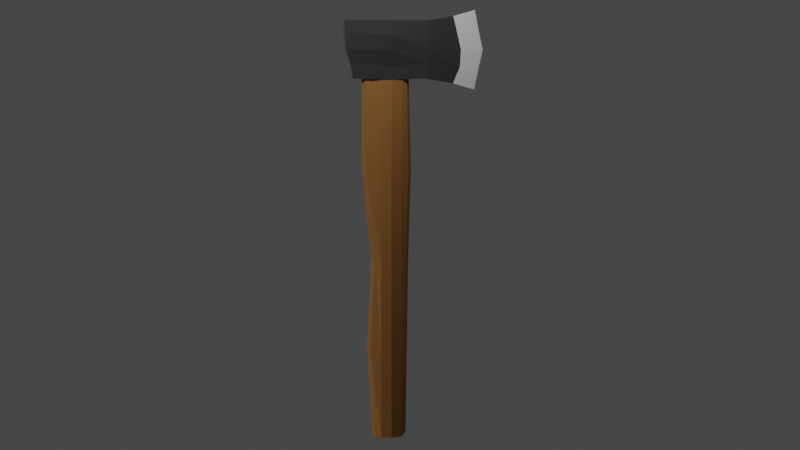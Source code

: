 # Source: Newhatchet.blend  (saved by Blender 3.2.14; exported with 4.5.12 LTS)
import bpy
from mathutils import Matrix  # noqa: F401  (used for matrix-valued properties, if any)

bpy.ops.wm.read_factory_settings(use_empty=True)
scene = bpy.context.scene
scene.name = 'Scene'

# ---- collections
col_collection = bpy.data.collections.new('Collection'); scene.collection.children.link(col_collection)

# ---- materials (node trees are filled in below, after node groups)
mat_handle = bpy.data.materials.new('Handle')
mat_handle.use_transparent_shadow = False
mat_head = bpy.data.materials.new('Head')
mat_head.use_transparent_shadow = False
mat_head2 = bpy.data.materials.new('head2')
mat_head2.use_transparent_shadow = False

# ---- material node trees
mat_handle.use_nodes = True; mat_handle.node_tree.nodes.clear()
_N = mat_handle.node_tree.nodes; _L = mat_handle.node_tree.links
n0 = _N.new('ShaderNodeBsdfPrincipled'); n0.name = 'Principled BSDF'; n0.location = (10, 300)
n0.distribution = 'GGX'
n0.subsurface_method = 'RANDOM_WALK_SKIN'
n0.inputs[0].default_value = (0.3264, 0.1449, 0.04051, 1.0)
n0.inputs[2].default_value = 1.0
n0.inputs[3].default_value = 1.45
n0.inputs[13].default_value = 0.3189
n0.inputs[27].default_value = (0.0, 0.0, 0.0, 1.0)
n0.inputs[28].default_value = 1.0
n1 = _N.new('ShaderNodeOutputMaterial'); n1.name = 'Material Output'; n1.location = (300, 300)
_L.new(n0.outputs[0], n1.inputs[0])
n1.is_active_output = True
mat_head.use_nodes = True; mat_head.node_tree.nodes.clear()
_N = mat_head.node_tree.nodes; _L = mat_head.node_tree.links
n0 = _N.new('ShaderNodeBsdfPrincipled'); n0.name = 'Principled BSDF'; n0.location = (10, 300)
n0.distribution = 'GGX'
n0.subsurface_method = 'RANDOM_WALK_SKIN'
n0.inputs[0].default_value = (0.04955, 0.04955, 0.04955, 1.0)
n0.inputs[1].default_value = 0.07087
n0.inputs[2].default_value = 0.003937
n0.inputs[3].default_value = 1.45
n0.inputs[27].default_value = (0.0, 0.0, 0.0, 1.0)
n0.inputs[28].default_value = 1.0
n1 = _N.new('ShaderNodeOutputMaterial'); n1.name = 'Material Output'; n1.location = (300, 300)
_L.new(n0.outputs[0], n1.inputs[0])
n1.is_active_output = True
mat_head2.use_nodes = True; mat_head2.node_tree.nodes.clear()
_N = mat_head2.node_tree.nodes; _L = mat_head2.node_tree.links
n0 = _N.new('ShaderNodeBsdfPrincipled'); n0.name = 'Principled BSDF'; n0.location = (10, 300)
n0.distribution = 'GGX'
n0.subsurface_method = 'RANDOM_WALK_SKIN'
n0.inputs[0].default_value = (0.7743, 0.7743, 0.7743, 1.0)
n0.inputs[3].default_value = 1.45
n0.inputs[27].default_value = (0.0, 0.0, 0.0, 1.0)
n0.inputs[28].default_value = 1.0
n1 = _N.new('ShaderNodeOutputMaterial'); n1.name = 'Material Output'; n1.location = (300, 300)
_L.new(n0.outputs[0], n1.inputs[0])
n1.is_active_output = True

# ---- world
world_world = bpy.data.worlds.new('World'); scene.world = world_world
world_world.use_nodes = True; world_world.node_tree.nodes.clear()
_N = world_world.node_tree.nodes; _L = world_world.node_tree.links
n0 = _N.new('ShaderNodeOutputWorld'); n0.name = 'World Output'; n0.location = (300, 300)
n1 = _N.new('ShaderNodeBackground'); n1.name = 'Background'; n1.location = (10, 300)
n1.inputs[0].default_value = (0.05088, 0.05088, 0.05088, 1.0)
_L.new(n1.outputs[0], n0.inputs[0])
n0.is_active_output = True
world_world.color = (0.05088, 0.05088, 0.05088)
world_world.use_sun_shadow = False
world_world.sun_shadow_jitter_overblur = 0.0

# ---- cameras
cam_camera = bpy.data.cameras.new('Camera')
cam_camera.clip_end = 100.0
cam_camera.ortho_scale = 7.314

# ---- lights
light_light = bpy.data.lights.new('Light', 'POINT')
light_light.transmission_factor = 0.0
light_light.energy = 1000.0
light_light.shadow_soft_size = 0.1
light_light.shadow_maximum_resolution = 0.006
light_light.use_absolute_resolution = True
light_sun = bpy.data.lights.new('Sun', 'SUN')
light_sun.transmission_factor = 0.0
light_sun.energy = 1.0
light_sun.shadow_soft_size = 0.125

# ---- meshes
me_cylinder = bpy.data.meshes.new('Cylinder')
me_cylinder.from_pydata([(-0.02304, 0.3806, -5.027), (-0.002019, 0.1934, 5.013), (0.2619, 0.3285, -5.027), (0.2786, 0.1936, 5.016), (0.3446, 0.1861, -4.995), (0.4195, 0.1204, 4.985), (0.421, -0.008385, -4.995), (0.4979, -0.03379, 4.983), (0.3446, -0.2029, -4.995), (0.4303, -0.2355, 4.977), (0.2619, -0.3453, -5.027), (0.2972, -0.3429, 5.003), (-0.02304, -0.3974, -5.027), (0.02002, -0.3754, 4.997), (-0.308, -0.3453, -5.027), (-0.2717, -0.342, 5.002), (-0.4536, -0.2029, -5.027), (-0.7027, -0.2213, 4.986), (-0.53, -0.008385, -5.027), (-0.7853, -0.01568, 4.99), (-0.4536, 0.1861, -5.027), (-0.6352, 0.1611, 5.022), (-0.308, 0.3285, -5.027), (-0.2905, 0.1886, 5.015), (-0.02304, 0.3806, -2.514), (-0.02304, 0.3806, 0.0), (-0.02304, 0.3806, 2.514), (0.2619, 0.3285, 2.514), (0.2619, 0.3285, 0.0), (0.2619, 0.3285, -2.514), (0.4704, 0.1861, 2.514), (0.4704, 0.1861, 0.0), (0.4704, 0.1861, -2.514), (0.5652, -0.004652, 2.514), (0.4925, -0.0007447, 0.01952), (0.4575, -0.008385, -2.494), (0.4704, -0.2029, 2.514), (0.4034, -0.2004, 0.01952), (0.3811, -0.2029, -2.494), (0.2619, -0.3453, 2.514), (0.2619, -0.3453, 0.0), (0.2619, -0.3453, -2.514), (-0.02304, -0.3974, 2.514), (-0.02304, -0.3974, 0.0), (-0.02304, -0.3974, -2.514), (-0.308, -0.3453, 2.514), (-0.308, -0.3453, 0.0), (-0.308, -0.3453, -2.514), (-0.7104, -0.2029, 2.48), (-0.4662, -0.2029, -0.01633), (-0.592, -0.2029, -2.481), (-0.7867, -0.008385, 2.48), (-0.5426, -0.008385, -0.01633), (-0.6684, -0.008385, -2.481), (-0.5941, 0.1861, 2.491), (-0.4662, 0.1861, -0.01633), (-0.592, 0.1861, -2.481), (-0.308, 0.3285, 2.514), (-0.308, 0.3285, 0.0), (-0.308, 0.3285, -2.514), (-1.031, -0.1603, 4.99), (-1.255, -0.2784, 6.539), (-1.032, 0.1479, 4.99), (-1.255, 0.2784, 6.539), (0.9013, -0.3686, 4.99), (0.9913, -0.4432, 6.539), (0.9038, 0.3527, 4.99), (0.9913, 0.4323, 6.539), (-0.01572, 0.1971, 4.977), (-0.02424, 0.6003, 6.539), (0.005403, -0.3833, 4.962), (-0.02424, -0.6103, 6.539), (-0.5238, 0.1999, 4.984), (-0.6596, -0.5318, 6.539), (-0.6596, 0.5164, 6.539), (-0.5232, -0.3343, 4.976), (1.71, -0.09595, 4.859), (1.71, -0.09595, 6.67), (1.71, 0.09595, 4.859), (1.71, 0.09595, 6.67), (2.316, 0.0, 4.689), (2.316, 0.0, 6.841), (-1.099, -0.1947, 5.377), (-1.219, -0.2583, 5.765), (-1.255, -0.2784, 6.152), (-1.255, 0.2784, 6.152), (-1.22, 0.2562, 5.765), (-1.1, 0.1859, 5.378), (0.9913, 0.4323, 6.152), (0.991, 0.4305, 5.765), (0.9427, 0.3838, 5.378), (0.9913, -0.4432, 6.152), (0.9907, -0.4415, 5.765), (0.9405, -0.3977, 5.378), (-0.01558, -0.6236, 6.146), (-0.002748, -0.5313, 5.738), (0.0243, -0.4032, 5.338), (-0.02424, 0.6003, 6.152), (-0.02181, 0.498, 5.762), (-0.05971, 0.3344, 5.322), (-0.6596, 0.5164, 6.152), (-0.6345, 0.4401, 5.764), (-0.6041, 0.3214, 5.33), (-0.6588, -0.5332, 6.151), (-0.6235, -0.4802, 5.755), (-0.546, -0.3738, 5.357), (1.731, 0.09595, 6.218), (1.76, 0.09806, 5.763), (1.745, 0.09696, 5.307), (1.82, -0.09595, 6.218), (1.929, -0.08428, 5.754), (1.897, -0.09039, 5.286), (2.422, 0.0, 6.303), (2.541, 0.0, 5.765), (2.422, 0.0, 5.227)], [], [(26, 1, 3, 27), (27, 3, 5, 30), (30, 5, 7, 33), (33, 7, 9, 36), (36, 9, 11, 39), (39, 11, 13, 42), (42, 13, 15, 45), (45, 15, 17, 48), (48, 17, 19, 51), (51, 19, 21, 54), (3, 1, 23, 21, 19, 17, 15, 13, 11, 9, 7, 5), (54, 21, 23, 57), (57, 23, 1, 26), (0, 2, 4, 6, 8, 10, 12, 14, 16, 18, 20, 22), (22, 59, 24, 0), (59, 58, 25, 24), (58, 57, 26, 25), (20, 56, 59, 22), (56, 55, 58, 59), (55, 54, 57, 58), (18, 53, 56, 20), (53, 52, 55, 56), (52, 51, 54, 55), (16, 50, 53, 18), (50, 49, 52, 53), (49, 48, 51, 52), (14, 47, 50, 16), (47, 46, 49, 50), (46, 45, 48, 49), (12, 44, 47, 14), (44, 43, 46, 47), (43, 42, 45, 46), (10, 41, 44, 12), (41, 40, 43, 44), (40, 39, 42, 43), (8, 38, 41, 10), (38, 37, 40, 41), (37, 36, 39, 40), (6, 35, 38, 8), (35, 34, 37, 38), (34, 33, 36, 37), (4, 32, 35, 6), (32, 31, 34, 35), (31, 30, 33, 34), (2, 29, 32, 4), (29, 28, 31, 32), (28, 27, 30, 31), (0, 24, 29, 2), (24, 25, 28, 29), (25, 26, 27, 28), (84, 61, 63, 85), (97, 69, 67, 88), (93, 64, 76, 111), (103, 73, 61, 84), (68, 66, 64, 70), (74, 63, 61, 73), (67, 69, 71, 65), (72, 68, 70, 75), (91, 65, 71, 94), (100, 74, 69, 97), (85, 63, 74, 100), (62, 72, 75, 60), (69, 74, 73, 71), (94, 71, 73, 103), (111, 76, 80, 114), (64, 66, 78, 76), (67, 65, 77, 79), (88, 67, 79, 106), (76, 78, 80), (79, 77, 81), (106, 79, 81, 112), (78, 108, 114, 80), (108, 107, 113, 114), (107, 106, 112, 113), (66, 90, 108, 78), (90, 89, 107, 108), (89, 88, 106, 107), (77, 109, 112, 81), (109, 110, 113, 112), (110, 111, 114, 113), (70, 96, 105, 75), (96, 95, 104, 105), (95, 94, 103, 104), (62, 87, 102, 72), (87, 86, 101, 102), (86, 85, 100, 101), (72, 102, 99, 68), (102, 101, 98, 99), (101, 100, 97, 98), (64, 93, 96, 70), (93, 92, 95, 96), (92, 91, 94, 95), (75, 105, 82, 60), (105, 104, 83, 82), (104, 103, 84, 83), (65, 91, 109, 77), (91, 92, 110, 109), (92, 93, 111, 110), (68, 99, 90, 66), (99, 98, 89, 90), (98, 97, 88, 89), (60, 82, 87, 62), (82, 83, 86, 87), (83, 84, 85, 86)])
me_cylinder.polygons.foreach_set('material_index', [0, 0, 0, 0, 0, 0, 0, 0, 0, 0, 0, 0, 0, 0, 0, 0, 0, 0, 0, 0, 0, 0, 0, 0, 0, 0, 0, 0, 0, 0, 0, 0, 0, 0, 0, 0, 0, 0, 0, 0, 0, 0, 0, 0, 0, 0, 0, 0, 0, 0, 1, 1, 1, 1, 1, 1, 1, 1, 1, 1, 1, 1, 1, 1, 2, 1, 1, 1, 2, 2, 2, 2, 2, 2, 1, 1, 1, 2, 2, 2, 1, 1, 1, 1, 1, 1, 1, 1, 1, 1, 1, 1, 1, 1, 1, 1, 1, 1, 1, 1, 1, 1, 1, 1])
_uv = me_cylinder.uv_layers.new(name='UVMap')
_uv.uv.foreach_set('vector', [0.918, 0.4445, 0.918, 0.4445, 0.918, 0.4445, 0.918, 0.4445, 0.918, 0.4445, 0.918, 0.4445, 0.918, 0.4445, 0.918, 0.4445, 0.918, 0.4445, 0.918, 0.4445, 0.918, 0.4445, 0.918, 0.4445, 0.918, 0.4445, 0.918, 0.4445, 0.918, 0.4445, 0.918, 0.4445, 0.918, 0.4445, 0.918, 0.4445, 0.918, 0.4445, 0.918, 0.4445, 0.918, 0.4445, 0.918, 0.4445, 0.918, 0.4445, 0.918, 0.4445, 0.918, 0.4445, 0.918, 0.4445, 0.918, 0.4445, 0.918, 0.4445, 0.918, 0.4445, 0.918, 0.4445, 0.918, 0.4445, 0.918, 0.4445, 0.918, 0.4445, 0.918, 0.4445, 0.918, 0.4445, 0.918, 0.4445, 0.918, 0.4445, 0.918, 0.4445, 0.918, 0.4445, 0.918, 0.4445, 0.918, 0.4445, 0.918, 0.4445, 0.918, 0.4445, 0.918, 0.4445, 0.918, 0.4445, 0.918, 0.4445, 0.918, 0.4445, 0.918, 0.4445, 0.918, 0.4445, 0.918, 0.4445, 0.918, 0.4445, 0.918, 0.4445, 0.918, 0.4445, 0.918, 0.4445, 0.918, 0.4445, 0.918, 0.4445, 0.918, 0.4445, 0.918, 0.4445, 0.918, 0.4445, 0.918, 0.4445, 0.918, 0.4445, 0.918, 0.4445, 0.918, 0.4445, 0.918, 0.4445, 0.918, 0.4445, 0.918, 0.4445, 0.918, 0.4445, 0.918, 0.4445, 0.918, 0.4445, 0.918, 0.4445, 0.918, 0.4445, 0.918, 0.4445, 0.918, 0.4445, 0.918, 0.4445, 0.918, 0.4445, 0.918, 0.4445, 0.918, 0.4445, 0.918, 0.4445, 0.918, 0.4445, 0.918, 0.4445, 0.918, 0.4445, 0.918, 0.4445, 0.918, 0.4445, 0.918, 0.4445, 0.918, 0.4445, 0.918, 0.4445, 0.918, 0.4445, 0.918, 0.4445, 0.918, 0.4445, 0.918, 0.4445, 0.918, 0.4445, 0.918, 0.4445, 0.918, 0.4445, 0.918, 0.4445, 0.918, 0.4445, 0.918, 0.4445, 0.918, 0.4445, 0.918, 0.4445, 0.918, 0.4445, 0.918, 0.4445, 0.918, 0.4445, 0.918, 0.4445, 0.918, 0.4445, 0.918, 0.4445, 0.918, 0.4445, 0.918, 0.4445, 0.918, 0.4445, 0.918, 0.4445, 0.918, 0.4445, 0.918, 0.4445, 0.918, 0.4445, 0.918, 0.4445, 0.918, 0.4445, 0.918, 0.4445, 0.918, 0.4445, 0.918, 0.4445, 0.918, 0.4445, 0.918, 0.4445, 0.918, 0.4445, 0.918, 0.4445, 0.918, 0.4445, 0.918, 0.4445, 0.918, 0.4445, 0.918, 0.4445, 0.918, 0.4445, 0.918, 0.4445, 0.918, 0.4445, 0.918, 0.4445, 0.918, 0.4445, 0.918, 0.4445, 0.918, 0.4445, 0.918, 0.4445, 0.918, 0.4445, 0.918, 0.4445, 0.918, 0.4445, 0.918, 0.4445, 0.918, 0.4445, 0.918, 0.4445, 0.918, 0.4445, 0.918, 0.4445, 0.918, 0.4445, 0.918, 0.4445, 0.918, 0.4445, 0.918, 0.4445, 0.918, 0.4445, 0.918, 0.4445, 0.918, 0.4445, 0.918, 0.4445, 0.918, 0.4445, 0.918, 0.4445, 0.918, 0.4445, 0.918, 0.4445, 0.918, 0.4445, 0.918, 0.4445, 0.918, 0.4445, 0.918, 0.4445, 0.918, 0.4445, 0.918, 0.4445, 0.918, 0.4445, 0.918, 0.4445, 0.918, 0.4445, 0.918, 0.4445, 0.918, 0.4445, 0.918, 0.4445, 0.918, 0.4445, 0.918, 0.4445, 0.918, 0.4445, 0.918, 0.4445, 0.918, 0.4445, 0.918, 0.4445, 0.918, 0.4445, 0.918, 0.4445, 0.918, 0.4445, 0.918, 0.4445, 0.918, 0.4445, 0.918, 0.4445, 0.918, 0.4445, 0.918, 0.4445, 0.918, 0.4445, 0.918, 0.4445, 0.918, 0.4445, 0.918, 0.4445, 0.918, 0.4445, 0.918, 0.4445, 0.918, 0.4445, 0.918, 0.4445, 0.918, 0.4445, 0.918, 0.4445, 0.918, 0.4445, 0.918, 0.4445, 0.918, 0.4445, 0.918, 0.4445, 0.918, 0.4445, 0.918, 0.4445, 0.918, 0.4445, 0.918, 0.4445, 0.918, 0.4445, 0.918, 0.4445, 0.918, 0.4445, 0.918, 0.4445, 0.918, 0.4445, 0.918, 0.4445, 0.918, 0.4445, 0.918, 0.4445, 0.918, 0.4445, 0.918, 0.4445, 0.918, 0.4445, 0.918, 0.4445, 0.918, 0.4445, 0.918, 0.4445, 0.918, 0.4445, 0.918, 0.4445, 0.918, 0.4445, 0.918, 0.4445, 0.918, 0.4445, 0.918, 0.4445, 0.5625, 0.0, 0.625, 0.0, 0.625, 0.25, 0.5625, 0.25, 0.5625, 0.3726, 0.625, 0.3726, 0.625, 0.5, 0.5625, 0.5, 0.4375, 0.75, 0.375, 0.75, 0.375, 0.75, 0.4375, 0.75, 0.5625, 0.9407, 0.625, 0.9407, 0.625, 1.0, 0.5625, 1.0, 0.2476, 0.5, 0.375, 0.5, 0.375, 0.75, 0.2476, 0.75, 0.8157, 0.5, 0.875, 0.5, 0.875, 0.75, 0.8157, 0.75, 0.625, 0.5, 0.7524, 0.5, 0.7524, 0.75, 0.625, 0.75, 0.1843, 0.5, 0.2476, 0.5, 0.2476, 0.75, 0.1843, 0.75, 0.5625, 0.75, 0.625, 0.75, 0.625, 0.8774, 0.5625, 0.8774, 0.5625, 0.3093, 0.625, 0.3093, 0.625, 0.3726, 0.5625, 0.3726, 0.5625, 0.25, 0.625, 0.25, 0.625, 0.3093, 0.5625, 0.3093, 0.125, 0.5, 0.1843, 0.5, 0.1843, 0.75, 0.125, 0.75, 0.7524, 0.5, 0.8157, 0.5, 0.8157, 0.75, 0.7524, 0.75, 0.5625, 0.8774, 0.625, 0.8774, 0.625, 0.9407, 0.5625, 0.9407, 0.4375, 0.75, 0.375, 0.75, 0.375, 0.75, 0.4375, 0.75, 0.375, 0.75, 0.375, 0.5, 0.375, 0.5, 0.375, 0.75, 0.625, 0.5, 0.625, 0.75, 0.625, 0.75, 0.625, 0.5, 0.5625, 0.5, 0.625, 0.5, 0.625, 0.5, 0.5625, 0.5, 0.375, 0.75, 0.375, 0.5, 0.375, 0.75, 0.625, 0.5, 0.625, 0.75, 0.625, 0.5, 0.5625, 0.5, 0.625, 0.5, 0.625, 0.5, 0.5625, 0.5, 0.375, 0.5, 0.4375, 0.5, 0.4375, 0.5, 0.375, 0.5, 0.4375, 0.5, 0.5, 0.5, 0.5, 0.5, 0.4375, 0.5, 0.5, 0.5, 0.5625, 0.5, 0.5625, 0.5, 0.5, 0.5, 0.375, 0.5, 0.4375, 0.5, 0.4375, 0.5, 0.375, 0.5, 0.4375, 0.5, 0.5, 0.5, 0.5, 0.5, 0.4375, 0.5, 0.5, 0.5, 0.5625, 0.5, 0.5625, 0.5, 0.5, 0.5, 0.625, 0.75, 0.5625, 0.75, 0.5625, 0.75, 0.625, 0.75, 0.5625, 0.75, 0.5, 0.75, 0.5, 0.75, 0.5625, 0.75, 0.5, 0.75, 0.4375, 0.75, 0.4375, 0.75, 0.5, 0.75, 0.375, 0.8774, 0.4375, 0.8774, 0.4375, 0.9407, 0.375, 0.9407, 0.4375, 0.8774, 0.5, 0.8774, 0.5, 0.9407, 0.4375, 0.9407, 0.5, 0.8774, 0.5625, 0.8774, 0.5625, 0.9407, 0.5, 0.9407, 0.375, 0.25, 0.4375, 0.25, 0.4375, 0.3093, 0.375, 0.3093, 0.4375, 0.25, 0.5, 0.25, 0.5, 0.3093, 0.4375, 0.3093, 0.5, 0.25, 0.5625, 0.25, 0.5625, 0.3093, 0.5, 0.3093, 0.375, 0.3093, 0.4375, 0.3093, 0.4375, 0.3726, 0.375, 0.3726, 0.4375, 0.3093, 0.5, 0.3093, 0.5, 0.3726, 0.4375, 0.3726, 0.5, 0.3093, 0.5625, 0.3093, 0.5625, 0.3726, 0.5, 0.3726, 0.375, 0.75, 0.4375, 0.75, 0.4375, 0.8774, 0.375, 0.8774, 0.4375, 0.75, 0.5, 0.75, 0.5, 0.8774, 0.4375, 0.8774, 0.5, 0.75, 0.5625, 0.75, 0.5625, 0.8774, 0.5, 0.8774, 0.375, 0.9407, 0.4375, 0.9407, 0.4375, 1.0, 0.375, 1.0, 0.4375, 0.9407, 0.5, 0.9407, 0.5, 1.0, 0.4375, 1.0, 0.5, 0.9407, 0.5625, 0.9407, 0.5625, 1.0, 0.5, 1.0, 0.625, 0.75, 0.5625, 0.75, 0.5625, 0.75, 0.625, 0.75, 0.5625, 0.75, 0.5, 0.75, 0.5, 0.75, 0.5625, 0.75, 0.5, 0.75, 0.4375, 0.75, 0.4375, 0.75, 0.5, 0.75, 0.375, 0.3726, 0.4375, 0.3726, 0.4375, 0.5, 0.375, 0.5, 0.4375, 0.3726, 0.5, 0.3726, 0.5, 0.5, 0.4375, 0.5, 0.5, 0.3726, 0.5625, 0.3726, 0.5625, 0.5, 0.5, 0.5, 0.375, 0.0, 0.4375, 0.0, 0.4375, 0.25, 0.375, 0.25, 0.4375, 0.0, 0.5, 0.0, 0.5, 0.25, 0.4375, 0.25, 0.5, 0.0, 0.5625, 0.0, 0.5625, 0.25, 0.5, 0.25])
me_cylinder.materials.append(mat_handle)
me_cylinder.materials.append(mat_head)
me_cylinder.materials.append(mat_head2)
me_cylinder.update()

# ---- objects
ob_light = bpy.data.objects.new('Light', light_light)
ob_camera = bpy.data.objects.new('Camera', cam_camera)
ob_cylinder = bpy.data.objects.new('Cylinder', me_cylinder)
ob_sun = bpy.data.objects.new('Sun', light_sun)

# ---- transforms, parenting, visibility, modifiers, constraints
ob_light.location = (0.03217, -5.615, 10.06)
ob_light.rotation_euler = (0.6503, 0.05522, 1.866)
ob_light.lock_rotations_4d = False
ob_light.empty_display_type = 'ARROWS'
ob_light.color = (0.0, 0.0, 0.0, 0.0)
ob_light.lineart.crease_threshold = 0.0
ob_camera.location = (-3.354, -30.33, 5.256)
ob_camera.rotation_euler = (1.431, -6.904e-07, -0.1187)
ob_camera.scale = (1.0, 1.0, 1.0)
ob_camera.lock_rotations_4d = False
ob_camera.empty_display_type = 'ARROWS'
ob_camera.color = (0.0, 0.0, 0.0, 0.0)
ob_camera.display_type = 'WIRE'
ob_camera.lineart.crease_threshold = 0.0
ob_cylinder.location = (0.0, 0.0, 0.0)
ob_sun.location = (-12.3, -14.56, 15.59)
ob_sun.rotation_euler = (0.26, -1.198, -0.1779)

# ---- collection membership
col_collection.objects.link(ob_light)
col_collection.objects.link(ob_camera)
col_collection.objects.link(ob_cylinder)
col_collection.objects.link(ob_sun)

# ---- scene / render settings (as saved in the file)
scene.camera = ob_camera
scene.frame_start = 1; scene.frame_end = 250; scene.frame_set(1)
scene.render.engine = 'BLENDER_EEVEE_NEXT'
scene.cycles.sampling_pattern = 'TABULATED_SOBOL'
scene.cycles.use_light_tree = False
scene.view_settings.view_transform = 'Filmic'
bpy.context.view_layer.update()

